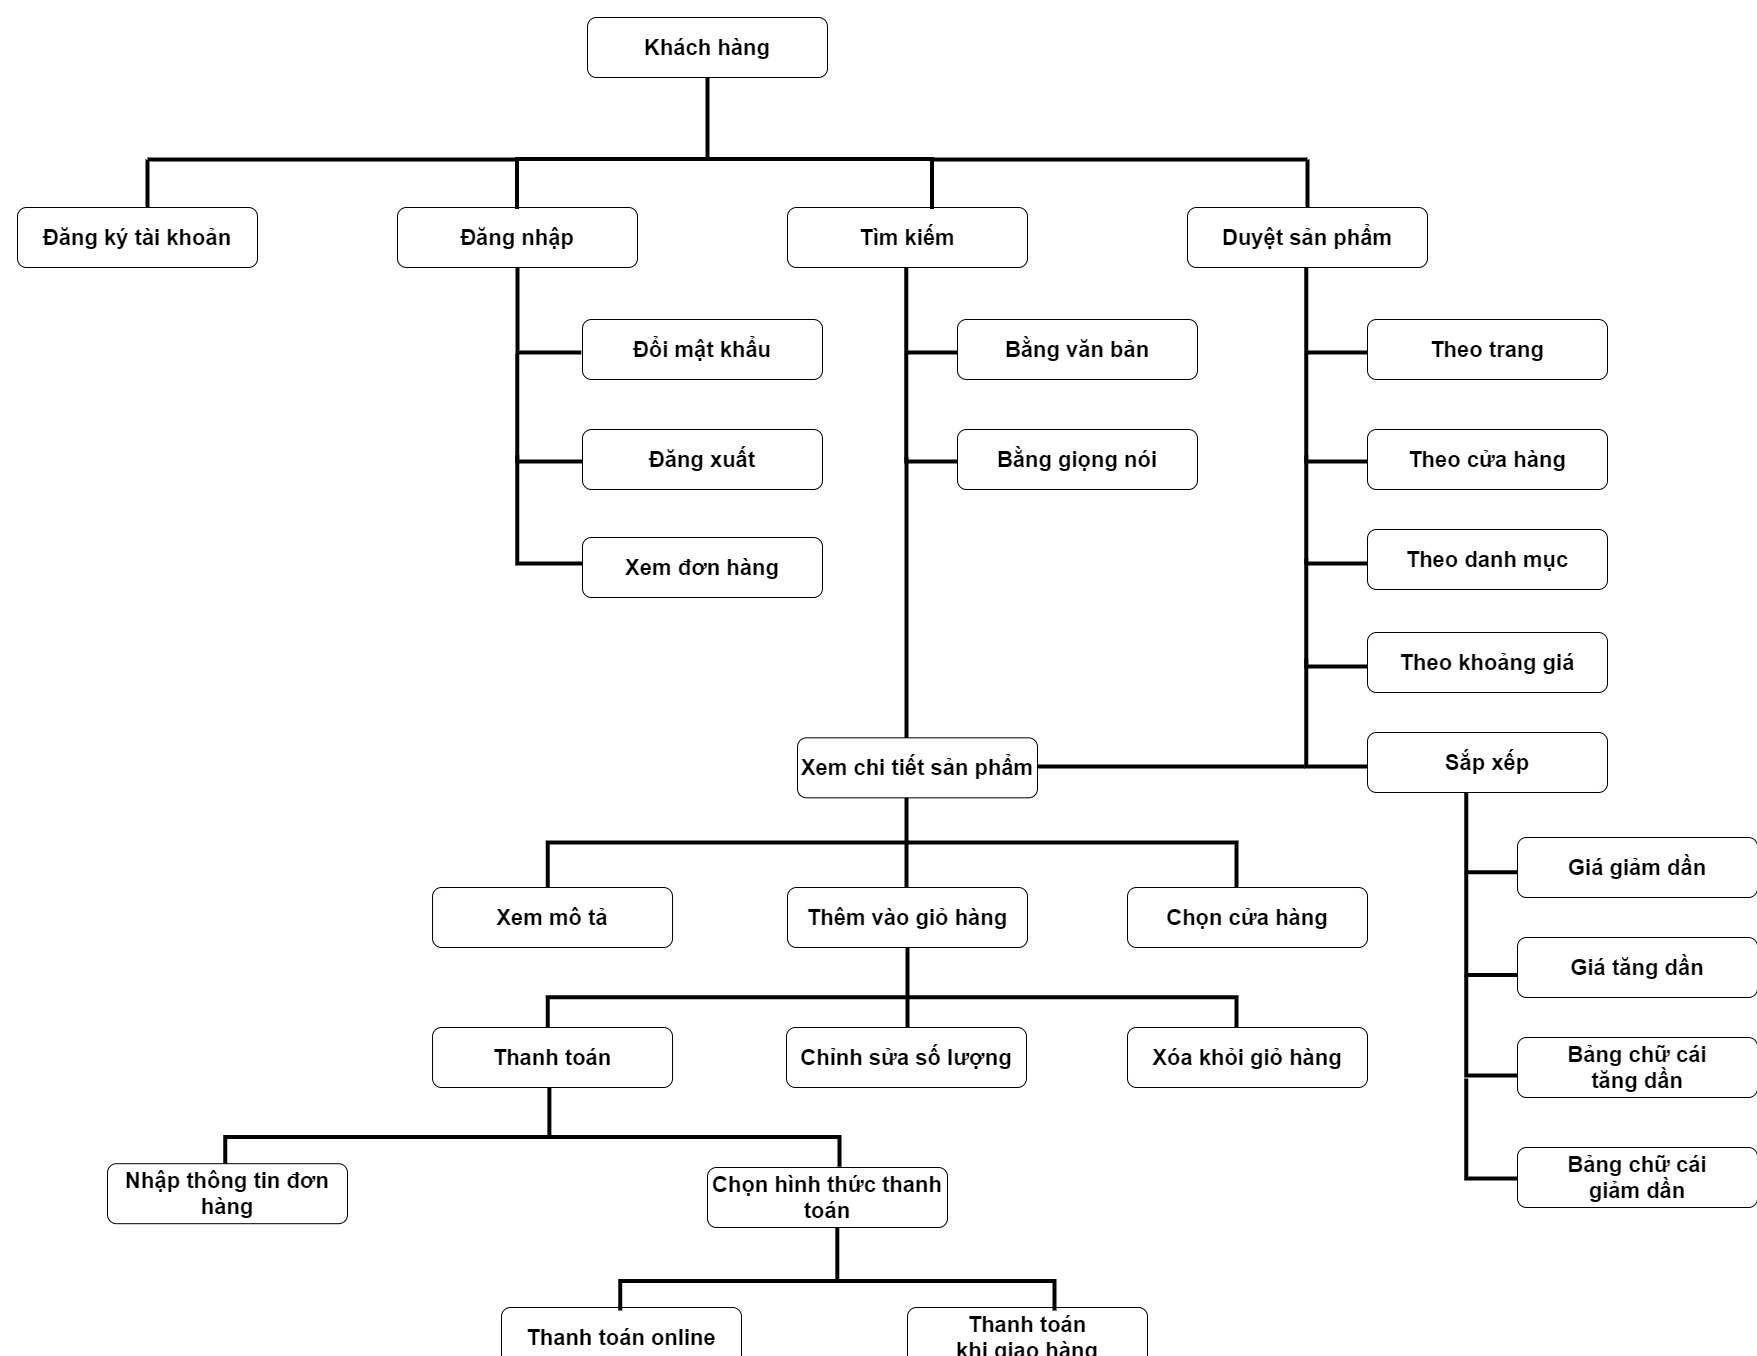

The diagram above was exported from draw.io. Its source (the exported page's mxGraphModel, read from the mxfile embedded in the PNG):
<mxGraphModel dx="7100" dy="3291" grid="1" gridSize="10" guides="1" tooltips="1" connect="1" arrows="1" fold="1" page="1" pageScale="1" pageWidth="1169" pageHeight="826" background="#ffffff" math="0" shadow="0">
  <root>
    <mxCell id="0" />
    <mxCell id="1" parent="0" />
    <mxCell id="-8-ipGpsjV6rC1QFPSwH-314" value="&lt;span style=&quot;color: rgba(0 , 0 , 0 , 0) ; font-family: monospace ; font-size: 0px ; background-color: rgb(248 , 249 , 250)&quot;&gt;%3CmxGraphModel%3E%3Croot%3E%3CmxCell%20id%3D%220%22%2F%3E%3CmxCell%20id%3D%221%22%20parent%3D%220%22%2F%3E%3CmxCell%20id%3D%222%22%20value%3D%22%22%20style%3D%22line%3BstrokeWidth%3D4%3Bdirection%3Dsouth%3Bhtml%3D1%3BfontSize%3D56%3B%22%20vertex%3D%221%22%20parent%3D%221%22%3E%3CmxGeometry%20x%3D%221915%22%20y%3D%221880%22%20width%3D%2210%22%20height%3D%22100%22%20as%3D%22geometry%22%2F%3E%3C%2FmxCell%3E%3C%2Froot%3E%3C%2FmxGraphModel%3E&lt;/span&gt;" style="line;strokeWidth=4;direction=south;html=1;fontSize=56;" vertex="1" parent="1">
      <mxGeometry x="1844.81" y="2156.37" width="10" height="65.63" as="geometry" />
    </mxCell>
    <mxCell id="-8-ipGpsjV6rC1QFPSwH-312" value="&lt;span style=&quot;color: rgba(0 , 0 , 0 , 0) ; font-family: monospace ; font-size: 0px ; background-color: rgb(248 , 249 , 250)&quot;&gt;%3CmxGraphModel%3E%3Croot%3E%3CmxCell%20id%3D%220%22%2F%3E%3CmxCell%20id%3D%221%22%20parent%3D%220%22%2F%3E%3CmxCell%20id%3D%222%22%20value%3D%22%22%20style%3D%22line%3BstrokeWidth%3D4%3Bdirection%3Dsouth%3Bhtml%3D1%3BfontSize%3D56%3B%22%20vertex%3D%221%22%20parent%3D%221%22%3E%3CmxGeometry%20x%3D%221915%22%20y%3D%221880%22%20width%3D%2210%22%20height%3D%22100%22%20as%3D%22geometry%22%2F%3E%3C%2FmxCell%3E%3C%2Froot%3E%3C%2FmxGraphModel%3E&lt;/span&gt;" style="line;strokeWidth=4;direction=south;html=1;fontSize=56;" vertex="1" parent="1">
      <mxGeometry x="1556.88" y="2021.04" width="10" height="58.96" as="geometry" />
    </mxCell>
    <mxCell id="-8-ipGpsjV6rC1QFPSwH-311" value="" style="strokeWidth=4;html=1;shape=mxgraph.flowchart.annotation_1;align=left;pointerEvents=1;fontSize=56;rotation=90;" vertex="1" parent="1">
      <mxGeometry x="1530" y="1787.19" width="29.63" height="614.38" as="geometry" />
    </mxCell>
    <mxCell id="-8-ipGpsjV6rC1QFPSwH-308" value="&lt;span style=&quot;color: rgba(0 , 0 , 0 , 0) ; font-family: monospace ; font-size: 0px ; background-color: rgb(248 , 249 , 250)&quot;&gt;%3CmxGraphModel%3E%3Croot%3E%3CmxCell%20id%3D%220%22%2F%3E%3CmxCell%20id%3D%221%22%20parent%3D%220%22%2F%3E%3CmxCell%20id%3D%222%22%20value%3D%22%22%20style%3D%22line%3BstrokeWidth%3D4%3Bdirection%3Dsouth%3Bhtml%3D1%3BfontSize%3D56%3B%22%20vertex%3D%221%22%20parent%3D%221%22%3E%3CmxGeometry%20x%3D%221915%22%20y%3D%221880%22%20width%3D%2210%22%20height%3D%22100%22%20as%3D%22geometry%22%2F%3E%3C%2FmxCell%3E%3C%2Froot%3E%3C%2FmxGraphModel%3E&lt;/span&gt;" style="line;strokeWidth=4;direction=south;html=1;fontSize=56;" vertex="1" parent="1">
      <mxGeometry x="1915" y="1880" width="10" height="100" as="geometry" />
    </mxCell>
    <mxCell id="-8-ipGpsjV6rC1QFPSwH-304" value="" style="line;strokeWidth=4;direction=south;html=1;fontSize=56;" vertex="1" parent="1">
      <mxGeometry x="1914" y="1740" width="10" height="100" as="geometry" />
    </mxCell>
    <mxCell id="-8-ipGpsjV6rC1QFPSwH-303" value="" style="strokeWidth=4;html=1;shape=mxgraph.flowchart.annotation_1;align=left;pointerEvents=1;fontSize=56;rotation=90;" vertex="1" parent="1">
      <mxGeometry x="1879.63" y="1465.62" width="50" height="688.75" as="geometry" />
    </mxCell>
    <mxCell id="-8-ipGpsjV6rC1QFPSwH-301" value="" style="line;strokeWidth=4;direction=south;html=1;fontSize=56;" vertex="1" parent="1">
      <mxGeometry x="1914" y="1400" width="10" height="290" as="geometry" />
    </mxCell>
    <mxCell id="-8-ipGpsjV6rC1QFPSwH-302" value="" style="line;strokeWidth=4;direction=south;html=1;fontSize=56;rotation=90;" vertex="1" parent="1">
      <mxGeometry x="2177" y="1574" width="10" height="270" as="geometry" />
    </mxCell>
    <mxCell id="-8-ipGpsjV6rC1QFPSwH-300" value="&lt;br&gt;&lt;br&gt;&lt;br&gt;&lt;br&gt;&lt;br&gt;&lt;br&gt;&lt;br&gt;&lt;br&gt;" style="shape=partialRectangle;whiteSpace=wrap;html=1;top=0;left=0;fillColor=none;strokeWidth=4;fontSize=56;rotation=90;" vertex="1" parent="1">
      <mxGeometry x="1511.22" y="1417" width="107.62" height="70.31" as="geometry" />
    </mxCell>
    <mxCell id="-8-ipGpsjV6rC1QFPSwH-297" value="&lt;br&gt;&lt;br&gt;&lt;br&gt;&lt;br&gt;&lt;br&gt;&lt;br&gt;&lt;br&gt;&lt;br&gt;" style="shape=partialRectangle;whiteSpace=wrap;html=1;top=0;left=0;fillColor=none;strokeWidth=4;fontSize=56;rotation=90;" vertex="1" parent="1">
      <mxGeometry x="2468.16" y="1740.3200000000002" width="85" height="63.75" as="geometry" />
    </mxCell>
    <mxCell id="-8-ipGpsjV6rC1QFPSwH-295" value="&lt;br&gt;&lt;br&gt;&lt;br&gt;&lt;br&gt;&lt;br&gt;&lt;br&gt;&lt;br&gt;&lt;br&gt;" style="shape=partialRectangle;whiteSpace=wrap;html=1;top=0;left=0;fillColor=none;strokeWidth=4;fontSize=56;rotation=90;" vertex="1" parent="1">
      <mxGeometry x="2463.81" y="2035.88" width="100" height="70.31" as="geometry" />
    </mxCell>
    <mxCell id="-8-ipGpsjV6rC1QFPSwH-296" value="&lt;br&gt;&lt;br&gt;&lt;br&gt;&lt;br&gt;&lt;br&gt;&lt;br&gt;&lt;br&gt;&lt;br&gt;" style="shape=partialRectangle;whiteSpace=wrap;html=1;top=0;left=0;fillColor=none;strokeWidth=4;fontSize=56;rotation=90;" vertex="1" parent="1">
      <mxGeometry x="2463.81" y="1932.88" width="100" height="70.31" as="geometry" />
    </mxCell>
    <mxCell id="-8-ipGpsjV6rC1QFPSwH-298" value="&lt;br&gt;&lt;br&gt;&lt;br&gt;&lt;br&gt;&lt;br&gt;&lt;br&gt;&lt;br&gt;&lt;br&gt;" style="shape=partialRectangle;whiteSpace=wrap;html=1;top=0;left=0;fillColor=none;strokeWidth=4;fontSize=56;rotation=90;" vertex="1" parent="1">
      <mxGeometry x="2459.74" y="1834.67" width="101.84" height="63.75" as="geometry" />
    </mxCell>
    <mxCell id="-8-ipGpsjV6rC1QFPSwH-294" value="&lt;br&gt;&lt;br&gt;&lt;br&gt;&lt;br&gt;&lt;br&gt;&lt;br&gt;&lt;br&gt;&lt;br&gt;" style="shape=partialRectangle;whiteSpace=wrap;html=1;top=0;left=0;fillColor=none;strokeWidth=4;fontSize=56;rotation=90;" vertex="1" parent="1">
      <mxGeometry x="2300" y="1620" width="107.62" height="70.31" as="geometry" />
    </mxCell>
    <mxCell id="-8-ipGpsjV6rC1QFPSwH-293" value="&lt;br&gt;&lt;br&gt;&lt;br&gt;&lt;br&gt;&lt;br&gt;&lt;br&gt;&lt;br&gt;&lt;br&gt;" style="shape=partialRectangle;whiteSpace=wrap;html=1;top=0;left=0;fillColor=none;strokeWidth=4;fontSize=56;rotation=90;" vertex="1" parent="1">
      <mxGeometry x="2300" y="1520" width="107.62" height="70.31" as="geometry" />
    </mxCell>
    <mxCell id="-8-ipGpsjV6rC1QFPSwH-292" value="&lt;br&gt;&lt;br&gt;&lt;br&gt;&lt;br&gt;&lt;br&gt;&lt;br&gt;&lt;br&gt;&lt;br&gt;" style="shape=partialRectangle;whiteSpace=wrap;html=1;top=0;left=0;fillColor=none;strokeWidth=4;fontSize=56;rotation=90;" vertex="1" parent="1">
      <mxGeometry x="2300" y="1417" width="107.62" height="70.31" as="geometry" />
    </mxCell>
    <mxCell id="-8-ipGpsjV6rC1QFPSwH-234" value="Khách hàng" style="rounded=1;whiteSpace=wrap;html=1;fontSize=22;fontStyle=1" vertex="1" parent="1">
      <mxGeometry x="1600" y="960" width="240" height="60" as="geometry" />
    </mxCell>
    <mxCell id="-8-ipGpsjV6rC1QFPSwH-235" value="Đăng nhập" style="rounded=1;whiteSpace=wrap;html=1;fontSize=22;fontStyle=1" vertex="1" parent="1">
      <mxGeometry x="1410" y="1150" width="240" height="60" as="geometry" />
    </mxCell>
    <mxCell id="-8-ipGpsjV6rC1QFPSwH-236" value="Đăng ký tài khoản" style="rounded=1;whiteSpace=wrap;html=1;fontSize=22;fontStyle=1" vertex="1" parent="1">
      <mxGeometry x="1030" y="1150" width="240" height="60" as="geometry" />
    </mxCell>
    <mxCell id="-8-ipGpsjV6rC1QFPSwH-237" value="Đổi mật khẩu" style="rounded=1;whiteSpace=wrap;html=1;fontSize=22;fontStyle=1" vertex="1" parent="1">
      <mxGeometry x="1595" y="1262" width="240" height="60" as="geometry" />
    </mxCell>
    <mxCell id="-8-ipGpsjV6rC1QFPSwH-239" value="Duyệt sản phẩm" style="rounded=1;whiteSpace=wrap;html=1;fontSize=22;fontStyle=1" vertex="1" parent="1">
      <mxGeometry x="2200" y="1150" width="240" height="60" as="geometry" />
    </mxCell>
    <mxCell id="-8-ipGpsjV6rC1QFPSwH-242" value="Xem chi tiết sản phẩm" style="rounded=1;whiteSpace=wrap;html=1;fontSize=22;fontStyle=1" vertex="1" parent="1">
      <mxGeometry x="1810" y="1680.32" width="240" height="60" as="geometry" />
    </mxCell>
    <mxCell id="-8-ipGpsjV6rC1QFPSwH-245" value="Theo danh mục" style="rounded=1;whiteSpace=wrap;html=1;fontSize=22;fontStyle=1" vertex="1" parent="1">
      <mxGeometry x="2380" y="1472" width="240" height="60" as="geometry" />
    </mxCell>
    <mxCell id="-8-ipGpsjV6rC1QFPSwH-247" value="Sắp xếp" style="rounded=1;whiteSpace=wrap;html=1;fontSize=22;fontStyle=1" vertex="1" parent="1">
      <mxGeometry x="2380" y="1675" width="240" height="60" as="geometry" />
    </mxCell>
    <mxCell id="-8-ipGpsjV6rC1QFPSwH-249" value="Giá tăng dần" style="rounded=1;whiteSpace=wrap;html=1;fontSize=22;fontStyle=1" vertex="1" parent="1">
      <mxGeometry x="2530" y="1880" width="240" height="60" as="geometry" />
    </mxCell>
    <mxCell id="-8-ipGpsjV6rC1QFPSwH-250" value="Bảng chữ cái&lt;br&gt;tăng dần" style="rounded=1;whiteSpace=wrap;html=1;fontSize=22;fontStyle=1" vertex="1" parent="1">
      <mxGeometry x="2530" y="1980" width="240" height="60" as="geometry" />
    </mxCell>
    <mxCell id="-8-ipGpsjV6rC1QFPSwH-251" value="Bảng chữ cái&lt;br&gt;giảm dần" style="rounded=1;whiteSpace=wrap;html=1;fontSize=22;fontStyle=1" vertex="1" parent="1">
      <mxGeometry x="2530" y="2090" width="240" height="60" as="geometry" />
    </mxCell>
    <mxCell id="-8-ipGpsjV6rC1QFPSwH-252" value="Tìm kiếm" style="rounded=1;whiteSpace=wrap;html=1;fontSize=22;fontStyle=1" vertex="1" parent="1">
      <mxGeometry x="1800" y="1150" width="240" height="60" as="geometry" />
    </mxCell>
    <mxCell id="-8-ipGpsjV6rC1QFPSwH-258" value="Chọn cửa hàng" style="rounded=1;whiteSpace=wrap;html=1;fontSize=22;fontStyle=1" vertex="1" parent="1">
      <mxGeometry x="2140" y="1830" width="240" height="60" as="geometry" />
    </mxCell>
    <mxCell id="-8-ipGpsjV6rC1QFPSwH-259" value="Thêm vào giỏ hàng" style="rounded=1;whiteSpace=wrap;html=1;fontSize=22;fontStyle=1" vertex="1" parent="1">
      <mxGeometry x="1800" y="1830" width="240" height="60" as="geometry" />
    </mxCell>
    <mxCell id="-8-ipGpsjV6rC1QFPSwH-263" value="Chỉnh sửa số lượng" style="rounded=1;whiteSpace=wrap;html=1;fontSize=22;fontStyle=1" vertex="1" parent="1">
      <mxGeometry x="1799" y="1970" width="240" height="60" as="geometry" />
    </mxCell>
    <mxCell id="-8-ipGpsjV6rC1QFPSwH-264" value="Xóa khỏi giỏ hàng" style="rounded=1;whiteSpace=wrap;html=1;fontSize=22;fontStyle=1" vertex="1" parent="1">
      <mxGeometry x="2140" y="1970" width="240" height="60" as="geometry" />
    </mxCell>
    <mxCell id="-8-ipGpsjV6rC1QFPSwH-265" value="Thanh toán" style="rounded=1;whiteSpace=wrap;html=1;fontSize=22;fontStyle=1" vertex="1" parent="1">
      <mxGeometry x="1445.03" y="1970" width="240" height="60" as="geometry" />
    </mxCell>
    <mxCell id="-8-ipGpsjV6rC1QFPSwH-266" value="Thanh toán&lt;br&gt;khi giao hàng" style="rounded=1;whiteSpace=wrap;html=1;fontSize=22;fontStyle=1" vertex="1" parent="1">
      <mxGeometry x="1920" y="2250" width="240" height="60" as="geometry" />
    </mxCell>
    <mxCell id="-8-ipGpsjV6rC1QFPSwH-267" value="Thanh toán online" style="rounded=1;whiteSpace=wrap;html=1;fontSize=22;fontStyle=1" vertex="1" parent="1">
      <mxGeometry x="1514" y="2250" width="240" height="60" as="geometry" />
    </mxCell>
    <mxCell id="-8-ipGpsjV6rC1QFPSwH-269" value="Nhập thông tin đơn hàng" style="rounded=1;whiteSpace=wrap;html=1;fontSize=22;fontStyle=1" vertex="1" parent="1">
      <mxGeometry x="1120" y="2106.19" width="240" height="60" as="geometry" />
    </mxCell>
    <mxCell id="-8-ipGpsjV6rC1QFPSwH-270" value="Chọn hình thức thanh toán" style="rounded=1;whiteSpace=wrap;html=1;fontSize=22;fontStyle=1" vertex="1" parent="1">
      <mxGeometry x="1720" y="2110" width="240" height="60" as="geometry" />
    </mxCell>
    <mxCell id="-8-ipGpsjV6rC1QFPSwH-273" value="&lt;br&gt;&lt;br&gt;&lt;br&gt;&lt;br&gt;&lt;br&gt;&lt;br&gt;&lt;br&gt;&lt;br&gt;" style="shape=partialRectangle;whiteSpace=wrap;html=1;top=0;left=0;fillColor=none;strokeWidth=4;fontSize=56;rotation=90;" vertex="1" parent="1">
      <mxGeometry x="1519.38" y="1220.63" width="85" height="63.75" as="geometry" />
    </mxCell>
    <mxCell id="-8-ipGpsjV6rC1QFPSwH-275" value="&lt;br&gt;&lt;br&gt;&lt;br&gt;&lt;br&gt;&lt;br&gt;&lt;br&gt;&lt;br&gt;&lt;br&gt;" style="shape=partialRectangle;whiteSpace=wrap;html=1;top=0;left=0;fillColor=none;strokeWidth=4;fontSize=56;rotation=90;" vertex="1" parent="1">
      <mxGeometry x="1511.22" y="1315.16" width="107.62" height="70.31" as="geometry" />
    </mxCell>
    <mxCell id="-8-ipGpsjV6rC1QFPSwH-276" value="Theo khoảng giá" style="rounded=1;whiteSpace=wrap;html=1;fontSize=22;fontStyle=1" vertex="1" parent="1">
      <mxGeometry x="2380" y="1575" width="240" height="60" as="geometry" />
    </mxCell>
    <mxCell id="-8-ipGpsjV6rC1QFPSwH-280" value="Xem mô tả" style="rounded=1;whiteSpace=wrap;html=1;fontSize=22;fontStyle=1" vertex="1" parent="1">
      <mxGeometry x="1445.03" y="1830" width="240" height="60" as="geometry" />
    </mxCell>
    <mxCell id="-8-ipGpsjV6rC1QFPSwH-283" value="" style="strokeWidth=4;html=1;shape=mxgraph.flowchart.annotation_1;align=left;pointerEvents=1;fontSize=56;rotation=90;" vertex="1" parent="1">
      <mxGeometry x="1712" y="919" width="50" height="415" as="geometry" />
    </mxCell>
    <mxCell id="-8-ipGpsjV6rC1QFPSwH-285" value="" style="line;strokeWidth=4;direction=south;html=1;fontSize=56;" vertex="1" parent="1">
      <mxGeometry x="1715" y="1020" width="10" height="80" as="geometry" />
    </mxCell>
    <mxCell id="-8-ipGpsjV6rC1QFPSwH-286" value="" style="shape=partialRectangle;whiteSpace=wrap;html=1;bottom=0;right=0;fillColor=none;strokeWidth=4;fontSize=56;" vertex="1" parent="1">
      <mxGeometry x="1160" y="1102" width="370" height="48" as="geometry" />
    </mxCell>
    <mxCell id="-8-ipGpsjV6rC1QFPSwH-287" value="" style="shape=partialRectangle;whiteSpace=wrap;html=1;bottom=0;right=0;fillColor=none;strokeWidth=4;fontSize=56;direction=east;flipH=1;" vertex="1" parent="1">
      <mxGeometry x="1945" y="1102" width="375" height="48" as="geometry" />
    </mxCell>
    <mxCell id="-8-ipGpsjV6rC1QFPSwH-238" value="Đăng xuất" style="rounded=1;whiteSpace=wrap;html=1;fontSize=22;fontStyle=1" vertex="1" parent="1">
      <mxGeometry x="1595" y="1372" width="240" height="60" as="geometry" />
    </mxCell>
    <mxCell id="-8-ipGpsjV6rC1QFPSwH-288" value="&lt;br&gt;&lt;br&gt;&lt;br&gt;&lt;br&gt;&lt;br&gt;&lt;br&gt;&lt;br&gt;&lt;br&gt;" style="shape=partialRectangle;whiteSpace=wrap;html=1;top=0;left=0;fillColor=none;strokeWidth=4;fontSize=56;rotation=90;" vertex="1" parent="1">
      <mxGeometry x="1908.16" y="1220.63" width="85" height="63.75" as="geometry" />
    </mxCell>
    <mxCell id="-8-ipGpsjV6rC1QFPSwH-289" value="&lt;br&gt;&lt;br&gt;&lt;br&gt;&lt;br&gt;&lt;br&gt;&lt;br&gt;&lt;br&gt;&lt;br&gt;" style="shape=partialRectangle;whiteSpace=wrap;html=1;top=0;left=0;fillColor=none;strokeWidth=4;fontSize=56;rotation=90;" vertex="1" parent="1">
      <mxGeometry x="1900" y="1315.16" width="107.62" height="70.31" as="geometry" />
    </mxCell>
    <mxCell id="-8-ipGpsjV6rC1QFPSwH-253" value="Bằng văn bản" style="rounded=1;whiteSpace=wrap;html=1;fontSize=22;fontStyle=1" vertex="1" parent="1">
      <mxGeometry x="1970" y="1262" width="240" height="60" as="geometry" />
    </mxCell>
    <mxCell id="-8-ipGpsjV6rC1QFPSwH-254" value="Bằng giọng nói" style="rounded=1;whiteSpace=wrap;html=1;fontSize=22;fontStyle=1" vertex="1" parent="1">
      <mxGeometry x="1970" y="1372" width="240" height="60" as="geometry" />
    </mxCell>
    <mxCell id="-8-ipGpsjV6rC1QFPSwH-290" value="&lt;br&gt;&lt;br&gt;&lt;br&gt;&lt;br&gt;&lt;br&gt;&lt;br&gt;&lt;br&gt;&lt;br&gt;" style="shape=partialRectangle;whiteSpace=wrap;html=1;top=0;left=0;fillColor=none;strokeWidth=4;fontSize=56;rotation=90;" vertex="1" parent="1">
      <mxGeometry x="2308.16" y="1220.63" width="85" height="63.75" as="geometry" />
    </mxCell>
    <mxCell id="-8-ipGpsjV6rC1QFPSwH-291" value="&lt;br&gt;&lt;br&gt;&lt;br&gt;&lt;br&gt;&lt;br&gt;&lt;br&gt;&lt;br&gt;&lt;br&gt;" style="shape=partialRectangle;whiteSpace=wrap;html=1;top=0;left=0;fillColor=none;strokeWidth=4;fontSize=56;rotation=90;" vertex="1" parent="1">
      <mxGeometry x="2300" y="1315.16" width="107.62" height="70.31" as="geometry" />
    </mxCell>
    <mxCell id="-8-ipGpsjV6rC1QFPSwH-240" value="Theo trang" style="rounded=1;whiteSpace=wrap;html=1;fontSize=22;fontStyle=1" vertex="1" parent="1">
      <mxGeometry x="2380" y="1262" width="240" height="60" as="geometry" />
    </mxCell>
    <mxCell id="-8-ipGpsjV6rC1QFPSwH-246" value="Theo cửa hàng" style="rounded=1;whiteSpace=wrap;html=1;fontSize=22;fontStyle=1" vertex="1" parent="1">
      <mxGeometry x="2380" y="1372" width="240" height="60" as="geometry" />
    </mxCell>
    <mxCell id="-8-ipGpsjV6rC1QFPSwH-248" value="Giá giảm dần" style="rounded=1;whiteSpace=wrap;html=1;fontSize=22;fontStyle=1" vertex="1" parent="1">
      <mxGeometry x="2530" y="1780" width="240" height="60" as="geometry" />
    </mxCell>
    <mxCell id="-8-ipGpsjV6rC1QFPSwH-299" value="Xem đơn hàng" style="rounded=1;whiteSpace=wrap;html=1;fontSize=22;fontStyle=1" vertex="1" parent="1">
      <mxGeometry x="1595" y="1480" width="240" height="60" as="geometry" />
    </mxCell>
    <mxCell id="-8-ipGpsjV6rC1QFPSwH-307" value="" style="strokeWidth=4;html=1;shape=mxgraph.flowchart.annotation_1;align=left;pointerEvents=1;fontSize=56;rotation=90;" vertex="1" parent="1">
      <mxGeometry x="1889.82" y="1610.19" width="29.63" height="688.75" as="geometry" />
    </mxCell>
    <mxCell id="-8-ipGpsjV6rC1QFPSwH-313" value="" style="strokeWidth=4;html=1;shape=mxgraph.flowchart.annotation_1;align=left;pointerEvents=1;fontSize=56;rotation=90;" vertex="1" parent="1">
      <mxGeometry x="1835" y="2021.04" width="29.63" height="434.38" as="geometry" />
    </mxCell>
  </root>
</mxGraphModel>